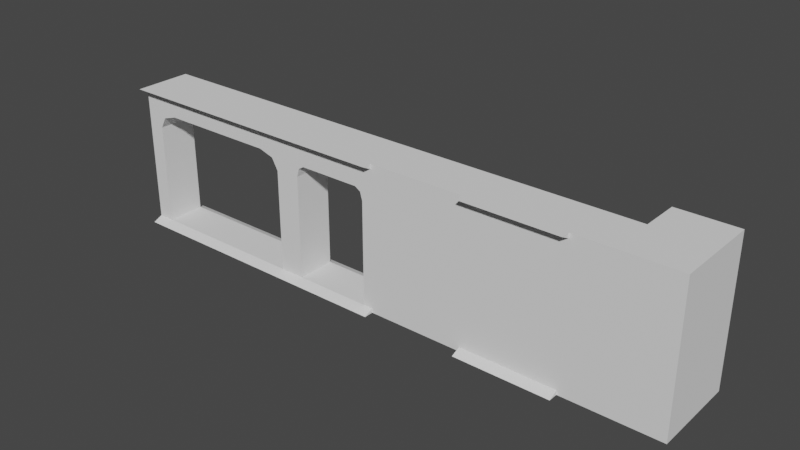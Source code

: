 # Source: level.blend  (saved by Blender 2.83.21; exported with 4.5.12 LTS)
import bpy
from mathutils import Matrix  # noqa: F401  (used for matrix-valued properties, if any)

bpy.ops.wm.read_factory_settings(use_empty=True)
scene = bpy.context.scene
scene.name = 'Scene'

# ---- collections
col_collection = bpy.data.collections.new('Collection'); scene.collection.children.link(col_collection)

# ---- world
world_world = bpy.data.worlds.new('World'); scene.world = world_world
world_world.use_nodes = True; world_world.node_tree.nodes.clear()
_N = world_world.node_tree.nodes; _L = world_world.node_tree.links
n0 = _N.new('ShaderNodeOutputWorld'); n0.name = 'World Output'; n0.location = (300, 300)
n1 = _N.new('ShaderNodeBackground'); n1.name = 'Background'; n1.location = (10, 300)
n1.inputs[0].default_value = (0.05088, 0.05088, 0.05088, 1.0)
_L.new(n1.outputs[0], n0.inputs[0])
n0.is_active_output = True
world_world.color = (0.05088, 0.05088, 0.05088)
world_world.use_sun_shadow = False
world_world.sun_shadow_jitter_overblur = 0.0

# ---- meshes
me_cube = bpy.data.meshes.new('Cube')
me_cube.from_pydata([(-1.0, -1.0, 0.0), (-1.0, -1.0, 2.0), (-1.0, 1.5, 0.0), (-1.0, 1.5, 2.0), (1.0, -1.0, 0.0), (1.0, -1.0, 2.0), (1.0, 1.5, 0.0), (1.0, 1.5, 2.0), (-1.0, -1.0, 0.05831), (-1.0, -1.0, 1.931), (-1.0, 1.0, 1.931), (-1.0, 1.0, 0.05831), (1.0, 1.0, 1.931), (1.0, 1.0, 0.05831), (1.0, -1.0, 1.931), (1.0, -1.0, 0.05831)], [], [(9, 1, 3, 10), (10, 3, 7, 12), (12, 7, 5, 14), (14, 5, 1, 9), (2, 6, 4, 0), (7, 3, 1, 5), (4, 15, 8, 0), (15, 14, 9, 8), (6, 13, 15, 4), (13, 12, 14, 15), (2, 11, 13, 6), (11, 10, 12, 13), (0, 8, 11, 2), (8, 9, 10, 11)])
_uv = me_cube.uv_layers.new(name='UVMap')
_uv.uv.foreach_set('vector', [0.6164, 0.0, 0.625, 0.0, 0.625, 0.25, 0.6164, 0.25, 0.6164, 0.25, 0.625, 0.25, 0.625, 0.5, 0.6164, 0.5, 0.6164, 0.5, 0.625, 0.5, 0.625, 0.75, 0.6164, 0.75, 0.6164, 0.75, 0.625, 0.75, 0.625, 1.0, 0.6164, 1.0, 0.125, 0.5, 0.375, 0.5, 0.375, 0.75, 0.125, 0.75, 0.625, 0.5, 0.875, 0.5, 0.875, 0.75, 0.625, 0.75, 0.375, 0.75, 0.3823, 0.75, 0.3823, 1.0, 0.375, 1.0, 0.3823, 0.75, 0.6164, 0.75, 0.6164, 1.0, 0.3823, 1.0, 0.375, 0.5, 0.3823, 0.5, 0.3823, 0.75, 0.375, 0.75, 0.3823, 0.5, 0.6164, 0.5, 0.6164, 0.75, 0.3823, 0.75, 0.375, 0.25, 0.3823, 0.25, 0.3823, 0.5, 0.375, 0.5, 0.3823, 0.25, 0.6164, 0.25, 0.6164, 0.5, 0.3823, 0.5, 0.375, 0.0, 0.3823, 0.0, 0.3823, 0.25, 0.375, 0.25, 0.3823, 0.0, 0.6164, 0.0, 0.6164, 0.25, 0.3823, 0.25])
me_cube.use_remesh_fix_poles = True
me_cube.use_remesh_preserve_attributes = False
me_cube.use_mirror_vertex_groups = False
me_cube.update()
me_cube_001 = bpy.data.meshes.new('Cube.001')
me_cube_001.from_pydata([(-1.0, -1.5, 0.0), (-1.0, -1.5, 2.0), (-1.0, 1.5, 0.0), (-1.0, 1.5, 2.0), (1.0, -1.5, 0.0), (1.0, -1.5, 2.0), (1.0, 1.5, 0.0), (1.0, 1.5, 2.0), (-1.0, -1.0, 0.05831), (-1.0, -1.0, 1.931), (-1.0, 1.0, 1.931), (-1.0, 1.0, 0.05831), (1.0, 1.0, 1.931), (1.0, 1.0, 0.05831), (1.0, -1.0, 1.931), (1.0, -1.0, 0.05831), (0.8, 1.5, 0.0), (-0.8, 1.5, 0.0), (-0.8, 1.5, 2.0), (0.8, 1.5, 2.0), (-0.8, -1.5, 0.0), (0.8, -1.5, 0.0), (0.8, -1.5, 2.0), (-0.8, -1.5, 2.0), (0.8, -1.0, 0.05831), (-0.8, -1.0, 0.05831), (0.8, -1.0, 1.931), (-0.8, -1.0, 1.931), (-0.8, 1.0, 0.05831), (0.8, 1.0, 0.05831), (-0.8, 1.0, 1.931), (0.8, 1.0, 1.931), (-1.0, -1.0, 1.644), (-1.0, 1.0, 1.644), (1.0, 1.0, 1.644), (1.0, -1.0, 1.644), (-0.6369, 1.0, 1.644), (-0.8, 1.0, 1.481), (-0.9631, 1.0, 1.644), (-0.8, 1.0, 1.807), (-0.7522, 1.0, 1.596), (0.8, 1.0, 1.481), (0.6369, 1.0, 1.644), (0.8, 1.0, 1.807), (0.9631, 1.0, 1.644), (0.7522, 1.0, 1.596), (0.6369, -1.0, 1.644), (0.8, -1.0, 1.481), (0.9631, -1.0, 1.644), (0.8, -1.0, 1.807), (0.7522, -1.0, 1.596), (-0.8, -1.0, 1.481), (-0.6369, -1.0, 1.644), (-0.8, -1.0, 1.807), (-0.9631, -1.0, 1.644), (-0.7522, -1.0, 1.596)], [], [(9, 1, 3, 10), (31, 19, 7, 12), (12, 7, 5, 14), (27, 23, 1, 9), (16, 6, 4, 21), (18, 3, 1, 23), (20, 25, 8, 0), (6, 13, 15, 4), (34, 12, 14, 35), (16, 29, 13, 6), (29, 41, 44, 34, 13), (0, 8, 11, 2), (32, 9, 10, 33), (29, 24, 47, 41), (46, 52, 36, 42), (2, 11, 28, 17), (17, 28, 29, 16), (25, 51, 54, 32, 8), (35, 14, 26, 49, 48), (4, 15, 24, 21), (21, 24, 25, 20), (7, 19, 22, 5), (19, 18, 23, 22), (2, 17, 20, 0), (17, 16, 21, 20), (14, 5, 22, 26), (26, 22, 23, 27), (10, 3, 18, 30), (30, 18, 19, 31), (46, 49, 26, 27, 53, 52), (36, 39, 30, 31, 43, 42), (8, 32, 33, 11), (15, 35, 48, 47, 24), (13, 34, 35, 15), (54, 53, 27, 9, 32), (44, 43, 31, 12, 34), (24, 29, 28, 25), (11, 33, 38, 37, 28), (33, 10, 30, 39, 38), (36, 40, 37, 38, 39), (41, 45, 42, 43, 44), (46, 50, 47, 48, 49), (51, 55, 52, 53, 54), (41, 47, 50, 45), (45, 50, 46, 42), (36, 52, 55, 40), (40, 55, 51, 37), (28, 37, 51, 25)])
_uv = me_cube_001.uv_layers.new(name='UVMap')
_uv.uv.foreach_set('vector', [0.6164, 0.0, 0.625, 0.0, 0.625, 0.25, 0.6164, 0.25, 0.6164, 0.4167, 0.625, 0.4167, 0.625, 0.5, 0.6164, 0.5, 0.6164, 0.5, 0.625, 0.5, 0.625, 0.75, 0.6164, 0.75, 0.6164, 0.9785, 0.625, 0.9785, 0.625, 1.0, 0.6164, 1.0, 0.2917, 0.5, 0.375, 0.5, 0.375, 0.75, 0.2917, 0.75, 0.8535, 0.5, 0.875, 0.5, 0.875, 0.75, 0.8535, 0.75, 0.375, 0.9785, 0.3823, 0.9785, 0.3823, 1.0, 0.375, 1.0, 0.375, 0.5, 0.3823, 0.5, 0.3823, 0.75, 0.375, 0.75, 0.5805, 0.5, 0.6164, 0.5, 0.6164, 0.75, 0.5805, 0.75, 0.375, 0.4167, 0.3823, 0.4167, 0.3823, 0.5, 0.375, 0.5, 0.3823, 0.4167, 0.5601, 0.4167, 0.5805, 0.4846, 0.5805, 0.5, 0.3823, 0.5, 0.375, 0.0, 0.3823, 0.0, 0.3823, 0.25, 0.375, 0.25, 0.5805, 0.0, 0.6164, 0.0, 0.6164, 0.25, 0.5805, 0.25, 0.3823, 0.4167, 0.3823, 0.8333, 0.5601, 0.8333, 0.5601, 0.4167, 0.5805, 0.8481, 0.5805, 0.9637, 0.5805, 0.2863, 0.5805, 0.4019, 0.375, 0.25, 0.3823, 0.25, 0.3823, 0.2715, 0.375, 0.2715, 0.375, 0.2715, 0.3823, 0.2715, 0.3823, 0.4167, 0.375, 0.4167, 0.3823, 0.9785, 0.5601, 0.9785, 0.5805, 0.996, 0.5805, 1.0, 0.3823, 1.0, 0.5805, 0.75, 0.6164, 0.75, 0.6164, 0.8333, 0.6009, 0.8333, 0.5805, 0.7654, 0.375, 0.75, 0.3823, 0.75, 0.3823, 0.8333, 0.375, 0.8333, 0.375, 0.8333, 0.3823, 0.8333, 0.3823, 0.9785, 0.375, 0.9785, 0.625, 0.5, 0.7083, 0.5, 0.7083, 0.75, 0.625, 0.75, 0.7083, 0.5, 0.8535, 0.5, 0.8535, 0.75, 0.7083, 0.75, 0.125, 0.5, 0.1465, 0.5, 0.1465, 0.75, 0.125, 0.75, 0.1465, 0.5, 0.2917, 0.5, 0.2917, 0.75, 0.1465, 0.75, 0.6164, 0.75, 0.625, 0.75, 0.625, 0.8333, 0.6164, 0.8333, 0.6164, 0.8333, 0.625, 0.8333, 0.625, 0.9785, 0.6164, 0.9785, 0.6164, 0.25, 0.625, 0.25, 0.625, 0.2715, 0.6164, 0.2715, 0.6164, 0.2715, 0.625, 0.2715, 0.625, 0.4167, 0.6164, 0.4167, 0.5805, 0.8481, 0.6009, 0.8333, 0.6164, 0.8333, 0.6164, 0.9785, 0.6009, 0.9785, 0.5805, 0.9637, 0.5805, 0.2863, 0.6009, 0.2715, 0.6164, 0.2715, 0.6164, 0.4167, 0.6009, 0.4167, 0.5805, 0.4019, 0.3823, 0.0, 0.5805, 0.0, 0.5805, 0.25, 0.3823, 0.25, 0.3823, 0.75, 0.5805, 0.75, 0.5805, 0.7654, 0.5601, 0.8333, 0.3823, 0.8333, 0.3823, 0.5, 0.5805, 0.5, 0.5805, 0.75, 0.3823, 0.75, 0.5805, 0.996, 0.6009, 0.9785, 0.6164, 0.9785, 0.6164, 1.0, 0.5805, 1.0, 0.5805, 0.4846, 0.6009, 0.4167, 0.6164, 0.4167, 0.6164, 0.5, 0.5805, 0.5, 0.3823, 0.8333, 0.3823, 0.4167, 0.3823, 0.2715, 0.3823, 0.9785, 0.3823, 0.25, 0.5805, 0.25, 0.5805, 0.254, 0.5601, 0.2715, 0.3823, 0.2715, 0.5805, 0.25, 0.6164, 0.25, 0.6164, 0.2715, 0.6009, 0.2715, 0.5805, 0.254, 0.5805, 0.2863, 0.5805, 0.2758, 0.5805, 0.2715, 0.5805, 0.254, 0.6009, 0.2715, 0.5601, 0.4167, 0.5745, 0.4167, 0.5805, 0.4167, 0.6009, 0.4167, 0.5805, 0.4846, 0.5805, 0.8481, 0.5805, 0.8377, 0.5805, 0.8333, 0.5805, 0.7654, 0.6009, 0.8333, 0.5601, 0.9785, 0.5745, 0.9785, 0.5805, 0.9785, 0.6009, 0.9785, 0.5805, 0.996, 0.5601, 0.4167, 0.5601, 0.8333, 0.5805, 0.8333, 0.5805, 0.4167, 0.5805, 0.4167, 0.5805, 0.8333, 0.5805, 0.8481, 0.5805, 0.4019, 0.5805, 0.2863, 0.5805, 0.9637, 0.5805, 0.9785, 0.5805, 0.2715, 0.5805, 0.2715, 0.5805, 0.9785, 0.5601, 0.9785, 0.5601, 0.2715, 0.3823, 0.2715, 0.5601, 0.2715, 0.5601, 0.9785, 0.3823, 0.9785])
me_cube_001.use_remesh_fix_poles = True
me_cube_001.use_remesh_preserve_attributes = False
me_cube_001.use_mirror_vertex_groups = False
me_cube_001.update()
me_cube_002 = bpy.data.meshes.new('Cube.002')
me_cube_002.from_pydata([(-1.0, -1.5, 0.0), (-1.0, -1.5, 2.0), (-1.0, 1.5, 0.0), (-1.0, 1.5, 2.0), (1.0, -1.5, 0.0), (1.0, -1.5, 2.0), (1.0, 1.5, 0.0), (1.0, 1.5, 2.0), (-1.0, -1.0, 0.05831), (-1.0, -1.0, 1.931), (-1.0, 1.0, 1.931), (-1.0, 1.0, 0.05831), (1.0, 1.0, 1.931), (1.0, 1.0, 0.05831), (1.0, -1.0, 1.931), (1.0, -1.0, 0.05831)], [], [(9, 1, 3, 10), (10, 3, 7, 12), (12, 7, 5, 14), (14, 5, 1, 9), (2, 6, 4, 0), (7, 3, 1, 5), (4, 15, 8, 0), (15, 14, 9, 8), (6, 13, 15, 4), (13, 12, 14, 15), (2, 11, 13, 6), (11, 10, 12, 13), (0, 8, 11, 2), (8, 9, 10, 11)])
_uv = me_cube_002.uv_layers.new(name='UVMap')
_uv.uv.foreach_set('vector', [0.6164, 0.0, 0.625, 0.0, 0.625, 0.25, 0.6164, 0.25, 0.6164, 0.25, 0.625, 0.25, 0.625, 0.5, 0.6164, 0.5, 0.6164, 0.5, 0.625, 0.5, 0.625, 0.75, 0.6164, 0.75, 0.6164, 0.75, 0.625, 0.75, 0.625, 1.0, 0.6164, 1.0, 0.125, 0.5, 0.375, 0.5, 0.375, 0.75, 0.125, 0.75, 0.625, 0.5, 0.875, 0.5, 0.875, 0.75, 0.625, 0.75, 0.375, 0.75, 0.3823, 0.75, 0.3823, 1.0, 0.375, 1.0, 0.3823, 0.75, 0.6164, 0.75, 0.6164, 1.0, 0.3823, 1.0, 0.375, 0.5, 0.3823, 0.5, 0.3823, 0.75, 0.375, 0.75, 0.3823, 0.5, 0.6164, 0.5, 0.6164, 0.75, 0.3823, 0.75, 0.375, 0.25, 0.3823, 0.25, 0.3823, 0.5, 0.375, 0.5, 0.3823, 0.25, 0.6164, 0.25, 0.6164, 0.5, 0.3823, 0.5, 0.375, 0.0, 0.3823, 0.0, 0.3823, 0.25, 0.375, 0.25, 0.3823, 0.0, 0.6164, 0.0, 0.6164, 0.25, 0.3823, 0.25])
me_cube_002.use_remesh_fix_poles = True
me_cube_002.use_remesh_preserve_attributes = False
me_cube_002.use_mirror_vertex_groups = False
me_cube_002.update()
me_cube_005 = bpy.data.meshes.new('Cube.005')
me_cube_005.from_pydata([(-1.0, -1.5, 0.0), (-1.0, -1.5, 2.0), (-1.0, 1.5, 0.0), (-1.0, 1.5, 2.0), (1.0, -1.5, 0.0), (1.0, -1.5, 2.0), (1.0, 1.5, 0.0), (1.0, 1.5, 2.0), (-1.0, -1.0, 0.05831), (-1.0, -1.0, 1.931), (-1.0, 1.0, 1.931), (-1.0, 1.0, 0.05831), (1.0, 1.0, 1.931), (1.0, 1.0, 0.05831), (1.0, -1.0, 1.931), (1.0, -1.0, 0.05831), (-1.0, -1.0, 1.684), (-1.0, 1.0, 1.684), (1.0, 1.0, 1.684), (1.0, -1.0, 1.684), (0.8417, 1.5, 0.0), (-0.8306, 1.5, 0.0), (-0.8306, 1.5, 2.0), (0.8417, 1.5, 2.0), (-0.8306, -1.5, 0.0), (0.8417, -1.5, 0.0), (0.8417, -1.5, 2.0), (-0.8306, -1.5, 2.0), (0.8417, -1.0, 0.05831), (-0.8306, -1.0, 0.05831), (0.8417, -1.0, 1.931), (-0.8306, -1.0, 1.931), (-0.8306, 1.0, 0.05831), (0.8417, 1.0, 0.05831), (-0.8306, 1.0, 1.931), (0.8417, 1.0, 1.931), (-0.6102, 1.0, 1.684), (-0.8306, 1.0, 1.464), (-0.9999, 1.0, 1.684), (-0.8306, 1.0, 1.905), (-0.766, 1.0, 1.62), (0.8417, 1.0, 1.464), (0.6213, 1.0, 1.684), (0.8417, 1.0, 1.905), (0.9999, 1.0, 1.684), (0.7772, 1.0, 1.62), (0.6213, -1.0, 1.684), (0.8417, -1.0, 1.464), (0.9999, -1.0, 1.684), (0.8417, -1.0, 1.905), (0.7772, -1.0, 1.62), (-0.8306, -1.0, 1.464), (-0.6102, -1.0, 1.684), (-0.8306, -1.0, 1.905), (-0.9999, -1.0, 1.684), (-0.766, -1.0, 1.62)], [], [(9, 1, 3, 10), (35, 23, 7, 12), (12, 7, 5, 14), (31, 27, 1, 9), (20, 6, 4, 25), (22, 3, 1, 27), (24, 29, 8, 0), (6, 13, 15, 4), (18, 12, 14, 19), (20, 33, 13, 6), (19, 14, 30, 49, 48), (0, 8, 11, 2), (16, 9, 10, 17), (8, 16, 17, 11), (28, 47, 41, 33), (13, 18, 19, 15), (54, 53, 31, 9, 16), (46, 49, 30, 31, 53, 52), (28, 33, 32, 29), (36, 39, 34, 35, 43, 42), (44, 43, 35, 12, 18), (36, 42, 46, 52), (29, 32, 37, 51), (2, 11, 32, 21), (21, 32, 33, 20), (15, 19, 48, 47, 28), (29, 51, 54, 16, 8), (4, 15, 28, 25), (25, 28, 29, 24), (7, 23, 26, 5), (23, 22, 27, 26), (2, 21, 24, 0), (21, 20, 25, 24), (14, 5, 26, 30), (30, 26, 27, 31), (10, 3, 22, 34), (34, 22, 23, 35), (11, 17, 38, 37, 32), (33, 41, 44, 18, 13), (36, 40, 37, 38, 39), (41, 45, 42, 43, 44), (46, 50, 47, 48, 49), (51, 55, 52, 53, 54), (46, 42, 45, 50), (50, 45, 41, 47), (36, 52, 55, 40), (40, 55, 51, 37), (17, 10, 34, 39, 38)])
_uv = me_cube_005.uv_layers.new(name='UVMap')
_uv.uv.foreach_set('vector', [0.6164, 0.0, 0.625, 0.0, 0.625, 0.25, 0.6164, 0.25, 0.6164, 0.4802, 0.625, 0.4802, 0.625, 0.5, 0.6164, 0.5, 0.6164, 0.5, 0.625, 0.5, 0.625, 0.75, 0.6164, 0.75, 0.6164, 0.9788, 0.625, 0.9788, 0.625, 1.0, 0.6164, 1.0, 0.3552, 0.5, 0.375, 0.5, 0.375, 0.75, 0.3552, 0.75, 0.8538, 0.5, 0.875, 0.5, 0.875, 0.75, 0.8538, 0.75, 0.375, 0.9788, 0.3823, 0.9788, 0.3823, 1.0, 0.375, 1.0, 0.375, 0.5, 0.3823, 0.5, 0.3823, 0.75, 0.375, 0.75, 0.5855, 0.5, 0.6164, 0.5, 0.6164, 0.75, 0.5855, 0.75, 0.375, 0.4802, 0.3823, 0.4802, 0.3823, 0.5, 0.375, 0.5, 0.5855, 0.75, 0.6164, 0.75, 0.6164, 0.7698, 0.6131, 0.7698, 0.5855, 0.75, 0.375, 0.0, 0.3823, 0.0, 0.3823, 0.25, 0.375, 0.25, 0.5855, 0.0, 0.6164, 0.0, 0.6164, 0.25, 0.5855, 0.25, 0.3823, 0.0, 0.5855, 0.0, 0.5855, 0.25, 0.3823, 0.25, 0.3823, 0.7698, 0.558, 0.7698, 0.558, 0.4802, 0.3823, 0.4802, 0.3823, 0.5, 0.5855, 0.5, 0.5855, 0.75, 0.3823, 0.75, 0.5855, 1.0, 0.6131, 0.9788, 0.6164, 0.9788, 0.6164, 1.0, 0.5855, 1.0, 0.5855, 0.7973, 0.6131, 0.7698, 0.6164, 0.7698, 0.6164, 0.9788, 0.6131, 0.9788, 0.5855, 0.9513, 0.3823, 0.7698, 0.3823, 0.4802, 0.3823, 0.2712, 0.3823, 0.9788, 0.5855, 0.2987, 0.6131, 0.2712, 0.6164, 0.2712, 0.6164, 0.4802, 0.6131, 0.4802, 0.5855, 0.4527, 0.5855, 0.5, 0.6131, 0.4802, 0.6164, 0.4802, 0.6164, 0.5, 0.5855, 0.5, 0.5855, 0.2987, 0.5855, 0.4527, 0.5855, 0.7973, 0.5855, 0.9513, 0.3823, 0.9788, 0.3823, 0.2712, 0.558, 0.2712, 0.558, 0.9788, 0.375, 0.25, 0.3823, 0.25, 0.3823, 0.2712, 0.375, 0.2712, 0.375, 0.2712, 0.3823, 0.2712, 0.3823, 0.4802, 0.375, 0.4802, 0.3823, 0.75, 0.5855, 0.75, 0.5855, 0.75, 0.558, 0.7698, 0.3823, 0.7698, 0.3823, 0.9788, 0.558, 0.9788, 0.5855, 1.0, 0.5855, 1.0, 0.3823, 1.0, 0.375, 0.75, 0.3823, 0.75, 0.3823, 0.7698, 0.375, 0.7698, 0.375, 0.7698, 0.3823, 0.7698, 0.3823, 0.9788, 0.375, 0.9788, 0.625, 0.5, 0.6448, 0.5, 0.6448, 0.75, 0.625, 0.75, 0.6448, 0.5, 0.8538, 0.5, 0.8538, 0.75, 0.6448, 0.75, 0.125, 0.5, 0.1462, 0.5, 0.1462, 0.75, 0.125, 0.75, 0.1462, 0.5, 0.3552, 0.5, 0.3552, 0.75, 0.1462, 0.75, 0.6164, 0.75, 0.625, 0.75, 0.625, 0.7698, 0.6164, 0.7698, 0.6164, 0.7698, 0.625, 0.7698, 0.625, 0.9788, 0.6164, 0.9788, 0.6164, 0.25, 0.625, 0.25, 0.625, 0.2712, 0.6164, 0.2712, 0.6164, 0.2712, 0.625, 0.2712, 0.625, 0.4802, 0.6164, 0.4802, 0.3823, 0.25, 0.5855, 0.25, 0.5855, 0.25, 0.558, 0.2712, 0.3823, 0.2712, 0.3823, 0.4802, 0.558, 0.4802, 0.5855, 0.5, 0.5855, 0.5, 0.3823, 0.5, 0.5855, 0.2987, 0.5855, 0.2792, 0.5855, 0.2712, 0.5855, 0.25, 0.6131, 0.2712, 0.558, 0.4802, 0.5774, 0.4802, 0.5855, 0.4802, 0.6131, 0.4802, 0.5855, 0.5, 0.5855, 0.7973, 0.5855, 0.7779, 0.5855, 0.7698, 0.5855, 0.75, 0.6131, 0.7698, 0.558, 0.9788, 0.5774, 0.9788, 0.5855, 0.9788, 0.6131, 0.9788, 0.5855, 1.0, 0.5855, 0.7973, 0.5855, 0.4527, 0.5855, 0.4802, 0.5855, 0.7698, 0.5855, 0.7698, 0.5855, 0.4802, 0.558, 0.4802, 0.558, 0.7698, 0.5855, 0.2987, 0.5855, 0.9513, 0.5855, 0.9788, 0.5855, 0.2712, 0.5855, 0.2712, 0.5855, 0.9788, 0.558, 0.9788, 0.558, 0.2712, 0.5855, 0.25, 0.6164, 0.25, 0.6164, 0.2712, 0.6131, 0.2712, 0.5855, 0.25])
me_cube_005.use_remesh_fix_poles = True
me_cube_005.use_remesh_preserve_attributes = False
me_cube_005.use_mirror_vertex_groups = False
me_cube_005.update()
me_cube_006 = bpy.data.meshes.new('Cube.006')
me_cube_006.from_pydata([(-1.0, -1.0, 0.0), (-1.0, -1.0, 2.0), (-1.0, 1.5, 0.0), (-1.0, 1.5, 2.0), (-0.218, 1.5, 0.0), (-0.218, 1.5, 2.0), (-1.0, -1.0, 0.05831), (-1.0, -1.0, 1.931), (-1.0, 1.0, 1.931), (-1.0, 1.0, 0.05831), (0.0, 1.0, 1.931), (0.0, 1.0, 0.05831), (1.0, -1.0, 0.0), (1.0, -1.0, 2.0), (1.0, -1.0, 0.05831), (1.0, -1.0, 1.931), (0.0, 3.5, 0.05831), (-0.218, 3.5, 0.0), (-0.218, 3.5, 2.0), (0.0, 3.5, 1.931), (1.0, 3.5, 0.05831), (1.0, 3.5, 0.0), (1.0, 3.5, 2.0), (1.0, 3.5, 1.931)], [], [(7, 1, 3, 8), (8, 3, 5, 10), (4, 11, 16, 17), (12, 0, 2, 4, 17, 21), (15, 23, 22, 13), (14, 20, 23, 15), (13, 22, 18, 5, 3, 1), (2, 9, 11, 4), (9, 8, 10, 11), (0, 6, 9, 2), (6, 7, 8, 9), (7, 15, 13, 1), (0, 12, 14, 6), (16, 19, 23, 20), (17, 16, 20, 21), (19, 18, 22, 23), (11, 10, 19, 16), (12, 21, 20, 14), (10, 5, 18, 19), (6, 14, 15, 7)])
_uv = me_cube_006.uv_layers.new(name='UVMap')
_uv.uv.foreach_set('vector', [0.6164, 0.0, 0.625, 0.0, 0.625, 0.25, 0.6164, 0.25, 0.6164, 0.25, 0.625, 0.25, 0.625, 0.5, 0.6164, 0.5, 0.375, 0.5, 0.3823, 0.5, 0.3823, 0.5, 0.375, 0.5, 0.375, 0.75, 0.125, 0.75, 0.125, 0.5, 0.375, 0.5, 0.375, 0.5, 0.375, 0.5, 0.6164, 0.75, 0.6164, 0.5, 0.625, 0.5, 0.625, 0.75, 0.3823, 0.75, 0.3823, 0.5, 0.6164, 0.5, 0.6164, 0.75, 0.625, 0.75, 0.625, 0.5, 0.625, 0.5, 0.625, 0.5, 0.875, 0.5, 0.875, 0.75, 0.375, 0.25, 0.3823, 0.25, 0.3823, 0.5, 0.375, 0.5, 0.3823, 0.25, 0.6164, 0.25, 0.6164, 0.5, 0.3823, 0.5, 0.375, 0.0, 0.3823, 0.0, 0.3823, 0.25, 0.375, 0.25, 0.3823, 0.0, 0.6164, 0.0, 0.6164, 0.25, 0.3823, 0.25, 0.6164, 1.0, 0.6164, 0.75, 0.625, 0.75, 0.625, 1.0, 0.375, 1.0, 0.375, 0.75, 0.3823, 0.75, 0.3823, 1.0, 0.3823, 0.5, 0.6164, 0.5, 0.6164, 0.5, 0.3823, 0.5, 0.375, 0.5, 0.3823, 0.5, 0.3823, 0.5, 0.375, 0.5, 0.6164, 0.5, 0.625, 0.5, 0.625, 0.5, 0.6164, 0.5, 0.3823, 0.5, 0.6164, 0.5, 0.6164, 0.5, 0.3823, 0.5, 0.375, 0.75, 0.375, 0.5, 0.3823, 0.5, 0.3823, 0.75, 0.6164, 0.5, 0.625, 0.5, 0.625, 0.5, 0.6164, 0.5, 0.3823, 1.0, 0.3823, 0.75, 0.6164, 0.75, 0.6164, 1.0])
me_cube_006.use_remesh_fix_poles = True
me_cube_006.use_remesh_preserve_attributes = False
me_cube_006.use_mirror_vertex_groups = False
me_cube_006.update()

# ---- objects
ob_onesidewall = bpy.data.objects.new('OneSideWall', me_cube)
ob_door = bpy.data.objects.new('Door', me_cube_001)
ob_doublewall = bpy.data.objects.new('DoubleWall', me_cube_002)
ob_doubledoor = bpy.data.objects.new('DoubleDoor', me_cube_005)
ob_cornerwall = bpy.data.objects.new('CornerWall', me_cube_006)

# ---- transforms, parenting, visibility, modifiers, constraints
ob_onesidewall.location = (0.0, 0.0, 0.0)
ob_onesidewall.scale = (1.0, 0.4, 1.5)
ob_onesidewall.lineart.crease_threshold = 0.0
ob_door.location = (-2.0, 0.0, 0.0)
ob_door.scale = (1.0, 0.4, 1.5)
ob_door.lineart.crease_threshold = 0.0
ob_doublewall.location = (2.0, 0.0, 0.0)
ob_doublewall.scale = (1.0, 0.4, 1.5)
ob_doublewall.lineart.crease_threshold = 0.0
ob_doubledoor.location = (-5.0, 0.0, 0.0)
ob_doubledoor.scale = (2.0, 0.4, 1.5)
ob_doubledoor.lineart.crease_threshold = 0.0
ob_cornerwall.location = (4.0, 0.0, 0.0)
ob_cornerwall.scale = (1.0, 0.4, 1.5)
ob_cornerwall.lineart.crease_threshold = 0.0

# ---- collection membership
col_collection.objects.link(ob_onesidewall)
col_collection.objects.link(ob_door)
col_collection.objects.link(ob_doublewall)
col_collection.objects.link(ob_doubledoor)
col_collection.objects.link(ob_cornerwall)

# ---- scene / render settings (as saved in the file)
scene.frame_start = 1; scene.frame_end = 250; scene.frame_set(1)
scene.render.engine = 'BLENDER_EEVEE_NEXT'
scene.cycles.use_denoising = False
scene.cycles.samples = 128
scene.cycles.sampling_pattern = 'TABULATED_SOBOL'
scene.cycles.use_adaptive_sampling = False
scene.cycles.use_light_tree = False
scene.view_settings.view_transform = 'Filmic'
bpy.context.view_layer.update()

# ---- added for rendering (the .blend has no active camera and no usable light): camera, sun
cam_auto = bpy.data.cameras.new('AutoCamera')
cam_auto.lens = 50.0
cam_auto.sensor_width = 36.0
cam_auto.clip_end = 1000.0
ob_auto_camera = bpy.data.objects.new('AutoCamera', cam_auto)
scene.collection.objects.link(ob_auto_camera)
ob_auto_camera.location = (10.593, -13.5116, 10.7744)
ob_auto_camera.rotation_euler = (1.09748, -7.21219e-08, 0.694738)
scene.camera = ob_auto_camera
light_auto_sun = bpy.data.lights.new('AutoSun', 'SUN')
light_auto_sun.energy = 3.0
light_auto_sun.angle = 0.0523599
ob_auto_sun = bpy.data.objects.new('AutoSun', light_auto_sun)
scene.collection.objects.link(ob_auto_sun)
ob_auto_sun.rotation_euler = (0.872665, 0.174533, 0.523599)
bpy.context.view_layer.update()
